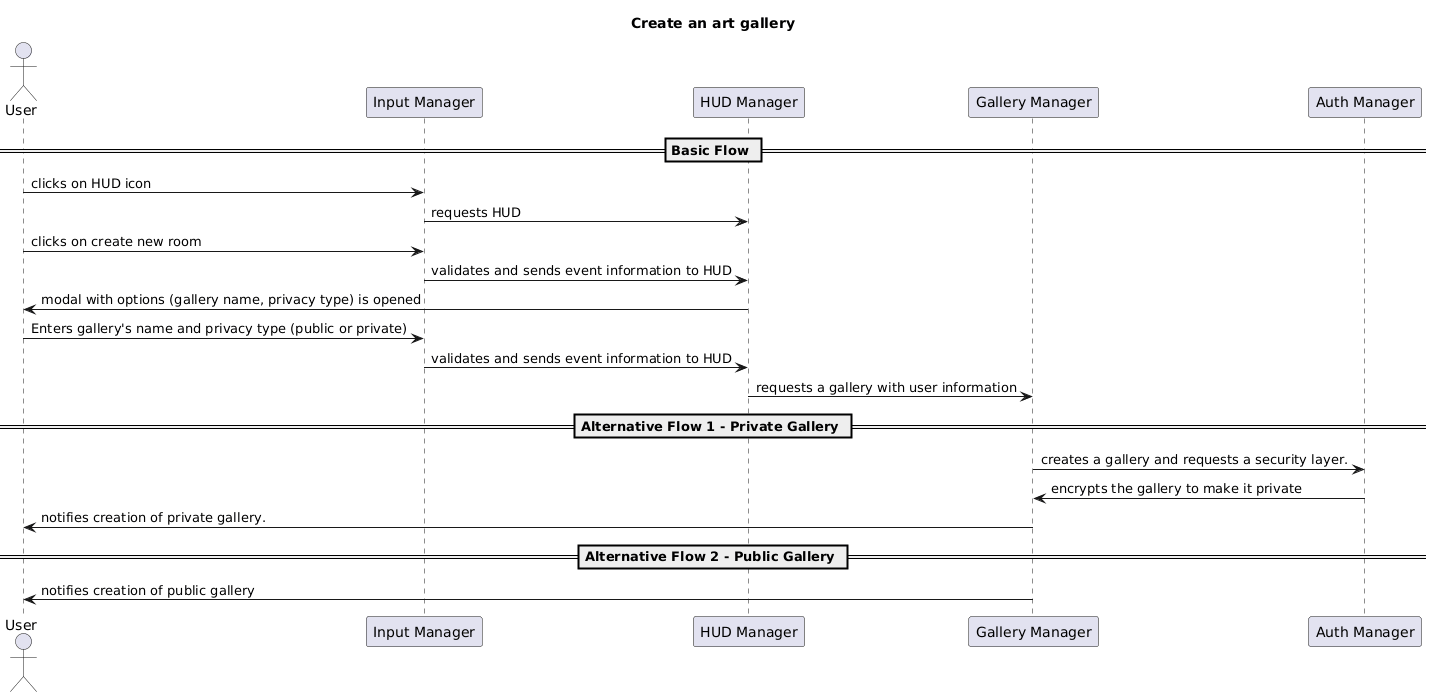

The diagram above was rendered by PlantUML. Its source (embedded in the PNG):
@startuml
actor User
participant "Input Manager" as Input
participant "HUD Manager" as HUD
participant "Gallery Manager" as Room
participant "Auth Manager" as SM
/'participant "Event Logger" as Logger'/

title Create an art gallery

== Basic Flow ==

User -> Input: clicks on HUD icon
/'Input -> Logger: log user event'/
Input -> HUD: requests HUD
User -> Input: clicks on create new room
/'Input -> Logger: log user event'/
Input -> HUD: validates and sends event information to HUD 
/'Input -> Logger: log user event'/
HUD -> User: modal with options (gallery name, privacy type) is opened
User -> Input: Enters gallery's name and privacy type (public or private)
/'Input -> Logger: log user event'/
Input -> HUD: validates and sends event information to HUD
HUD -> Room: requests a gallery with user information
 
== Alternative Flow 1 - Private Gallery ==

Room -> SM: creates a gallery and requests a security layer.
SM -> Room: encrypts the gallery to make it private
Room -> User: notifies creation of private gallery.

== Alternative Flow 2 - Public Gallery ==

Room -> User: notifies creation of public gallery
@enduml